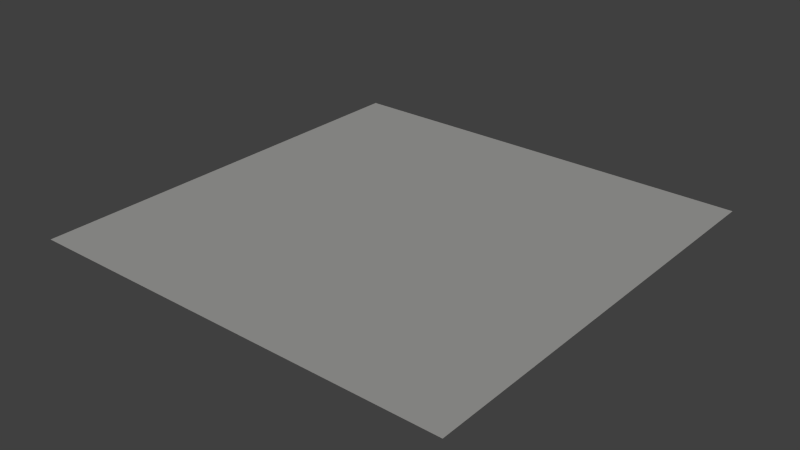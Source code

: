 # Source: untitled.blend  (saved by Blender 2.73.0; exported with 4.5.12 LTS)
import bpy
from mathutils import Matrix  # noqa: F401  (used for matrix-valued properties, if any)

bpy.ops.wm.read_factory_settings(use_empty=True)
scene = bpy.context.scene
scene.name = 'Scene'

# ---- collections
col_collection_1 = bpy.data.collections.new('Collection 1'); scene.collection.children.link(col_collection_1)

# ---- materials (node trees are filled in below, after node groups)
mat_material_001 = bpy.data.materials.new('Material.001')
mat_material_001.alpha_threshold = 0.0
mat_material_001.use_transparent_shadow = False
mat_material_001.diffuse_color = (0.3424, 0.3388, 0.3283, 1.0)
mat_material_001.roughness = 0.5

# ---- node groups
ng_auto_smooth = bpy.data.node_groups.new('Auto Smooth', 'GeometryNodeTree')
_s = ng_auto_smooth.interface.new_socket(name='Geometry', in_out='OUTPUT', socket_type='NodeSocketGeometry')
_s = ng_auto_smooth.interface.new_socket(name='Geometry', in_out='INPUT', socket_type='NodeSocketGeometry')
_s = ng_auto_smooth.interface.new_socket(name='Angle', in_out='INPUT', socket_type='NodeSocketFloat')
_s.subtype = 'ANGLE'
_s.min_value = 0.0
_s.max_value = 3.142
ng_auto_smooth.is_modifier = True
_N = ng_auto_smooth.nodes; _L = ng_auto_smooth.links
n0 = _N.new('NodeGroupOutput'); n0.name = 'Group Output'; n0.location = (480, -100)
n1 = _N.new('NodeGroupInput'); n1.name = 'Group Input'; n1.location = (-420, -300)
n2 = _N.new('NodeGroupInput'); n2.name = 'Group Input.001'; n2.location = (-60, -100)
n3 = _N.new('GeometryNodeSetShadeSmooth'); n3.name = 'Set Shade Smooth'; n3.location = (120, -100)
n3.domain = 'EDGE'
n4 = _N.new('GeometryNodeSetShadeSmooth'); n4.name = 'Set Shade Smooth.001'; n4.location = (300, -100)
n5 = _N.new('GeometryNodeInputMeshEdgeAngle'); n5.name = 'Edge Angle'; n5.location = (-420, -220)
n6 = _N.new('GeometryNodeInputEdgeSmooth'); n6.name = 'Is Edge Smooth'; n6.location = (-60, -160)
n7 = _N.new('GeometryNodeInputShadeSmooth'); n7.name = 'Is Face Smooth'; n7.location = (-240, -340)
n8 = _N.new('FunctionNodeBooleanMath'); n8.name = 'Boolean Math'; n8.location = (-60, -220)
n9 = _N.new('FunctionNodeCompare'); n9.name = 'Compare'; n9.location = (-240, -180)
n9.operation = 'LESS_EQUAL'
_L.new(n5.outputs[0], n9.inputs[0])
_L.new(n4.outputs[0], n0.inputs[0])
_L.new(n1.outputs[1], n9.inputs[1])
_L.new(n9.outputs[0], n8.inputs[0])
_L.new(n7.outputs[0], n8.inputs[1])
_L.new(n2.outputs[0], n3.inputs[0])
_L.new(n6.outputs[0], n3.inputs[1])
_L.new(n3.outputs[0], n4.inputs[0])
_L.new(n8.outputs[0], n3.inputs[2])
n0.is_active_output = True

# ---- material node trees

# ---- world
world_world = bpy.data.worlds.new('World'); scene.world = world_world
world_world.color = (0.05088, 0.05088, 0.05088)
world_world.use_sun_shadow = False
world_world.sun_shadow_jitter_overblur = 0.0
world_world.cycles.sampling_method = 'MANUAL'
world_world.cycles.sample_map_resolution = 256

# ---- meshes
me_plane = bpy.data.meshes.new('Plane')
me_plane.from_pydata([(-1.0, -1.0, 0.0), (1.0, -1.0, 0.0), (-1.0, 1.0, 0.0), (1.0, 1.0, 0.0)], [], [(0, 1, 3, 2)])
me_plane.materials.append(mat_material_001)
me_plane.use_remesh_preserve_volume = False
me_plane.use_remesh_preserve_attributes = False
me_plane.use_mirror_vertex_groups = False
me_plane.update()

# ---- objects
ob_plane = bpy.data.objects.new('Plane', me_plane)

# ---- transforms, parenting, visibility, modifiers, constraints
ob_plane.location = (0.0, 0.0, 0.0)
ob_plane.show_instancer_for_render = False
ob_plane.lineart.crease_threshold = 0.0
_m = ob_plane.modifiers.new('Auto Smooth', 'NODES')
_m.node_group = ng_auto_smooth
_gi = [s.identifier for s in ng_auto_smooth.interface.items_tree if s.item_type == 'SOCKET' and s.in_out == 'INPUT']
_m[_gi[1]] = 3.142  # Angle

# ---- collection membership
col_collection_1.objects.link(ob_plane)

# ---- scene / render settings (as saved in the file)
scene.frame_start = 1; scene.frame_end = 1; scene.frame_set(0)
scene.render.engine = 'BLENDER_EEVEE_NEXT'
scene.render.resolution_percentage = 50
scene.render.dither_intensity = 0.0
scene.cycles.use_denoising = False
scene.cycles.samples = 10
scene.cycles.sampling_pattern = 'TABULATED_SOBOL'
scene.cycles.light_sampling_threshold = 0.0
scene.cycles.use_adaptive_sampling = False
scene.cycles.use_light_tree = False
scene.cycles.blur_glossy = 0.0
scene.cycles.pixel_filter_type = 'GAUSSIAN'
scene.cycles.sample_clamp_indirect = 0.0
scene.view_settings.view_transform = 'Standard'
bpy.context.view_layer.update()

# ---- added for rendering (the .blend has no active camera and no usable light): camera, sun
cam_auto = bpy.data.cameras.new('AutoCamera')
cam_auto.lens = 50.0
cam_auto.sensor_width = 36.0
cam_auto.clip_end = 1000.0
ob_auto_camera = bpy.data.objects.new('AutoCamera', cam_auto)
scene.collection.objects.link(ob_auto_camera)
ob_auto_camera.location = (2.61693, -3.14032, 2.09354)
ob_auto_camera.rotation_euler = (1.09748, -7.21219e-08, 0.694738)
scene.camera = ob_auto_camera
light_auto_sun = bpy.data.lights.new('AutoSun', 'SUN')
light_auto_sun.energy = 3.0
light_auto_sun.angle = 0.0523599
ob_auto_sun = bpy.data.objects.new('AutoSun', light_auto_sun)
scene.collection.objects.link(ob_auto_sun)
ob_auto_sun.rotation_euler = (0.872665, 0.174533, 0.523599)
bpy.context.view_layer.update()
